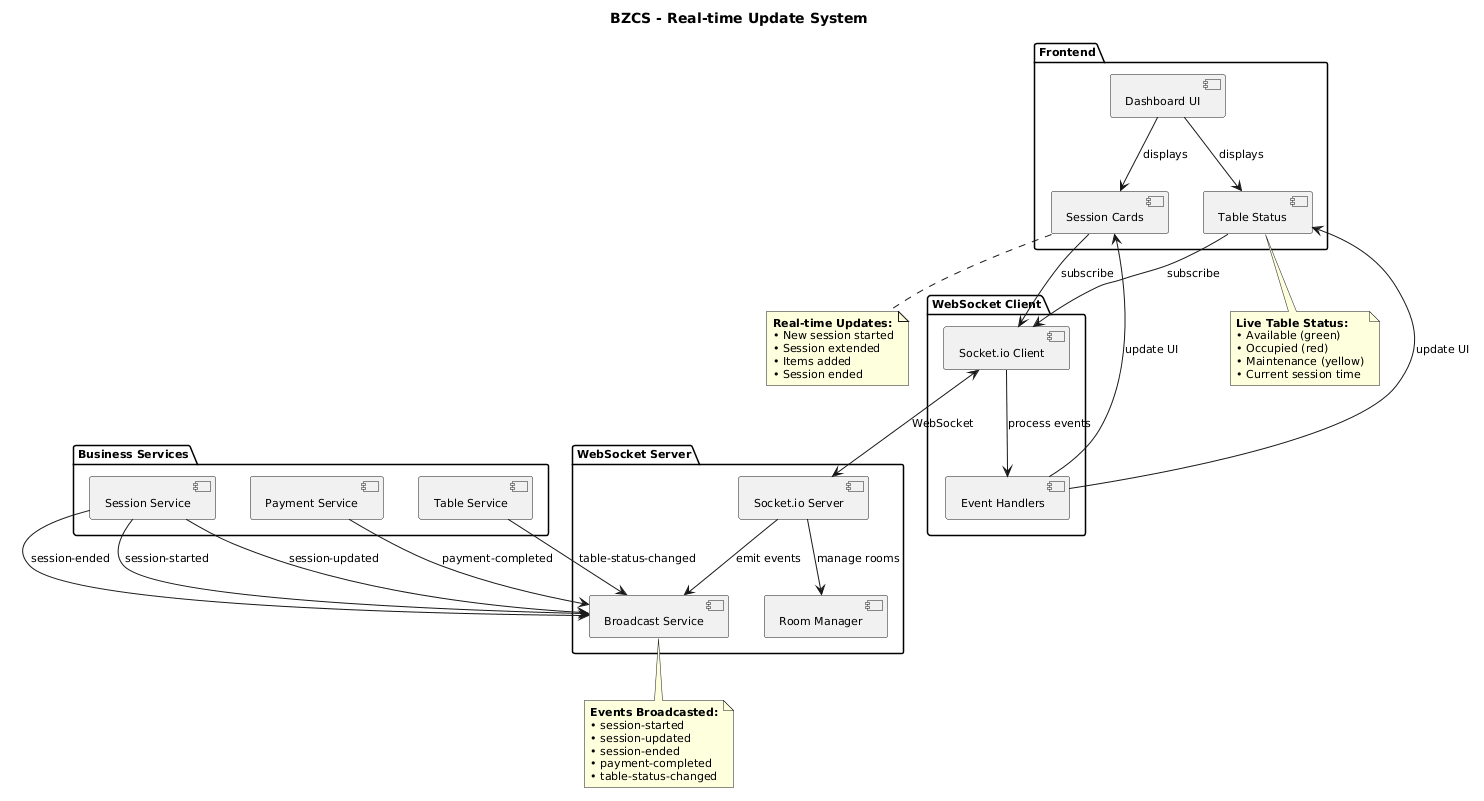

The diagram above was rendered by PlantUML. Its source (embedded in the PNG):
@startuml
title BZCS - Real-time Update System

skinparam backgroundColor #FFFFFF
skinparam shadowing false
skinparam defaultFontSize 11

package "Frontend" {
  [Dashboard UI] as Dashboard
  [Session Cards] as SessionCards
  [Table Status] as TableStatus
}

package "WebSocket Client" {
  [Socket.io Client] as SocketClient
  [Event Handlers] as Handlers
}

package "WebSocket Server" {
  [Socket.io Server] as SocketServer
  [Room Manager] as Rooms
  [Broadcast Service] as Broadcast
}

package "Business Services" {
  [Session Service] as SessionService
  [Payment Service] as PaymentService
  [Table Service] as TableService
}

' UI Components
Dashboard --> SessionCards : displays
Dashboard --> TableStatus : displays

' WebSocket Client
SessionCards --> SocketClient : subscribe
TableStatus --> SocketClient : subscribe
SocketClient --> Handlers : process events
Handlers --> SessionCards : update UI
Handlers --> TableStatus : update UI

' WebSocket Connection
SocketClient <--> SocketServer : WebSocket

' WebSocket Server
SocketServer --> Rooms : manage rooms
SocketServer --> Broadcast : emit events

' Business Services to Events
SessionService --> Broadcast : session-started
SessionService --> Broadcast : session-updated
SessionService --> Broadcast : session-ended

PaymentService --> Broadcast : payment-completed
TableService --> Broadcast : table-status-changed

note bottom of SessionCards
  **Real-time Updates:**
  • New session started
  • Session extended
  • Items added
  • Session ended
end note

note bottom of TableStatus
  **Live Table Status:**
  • Available (green)
  • Occupied (red)
  • Maintenance (yellow)
  • Current session time
end note

note bottom of Broadcast
  **Events Broadcasted:**
  • session-started
  • session-updated
  • session-ended
  • payment-completed
  • table-status-changed
end note
@enduml